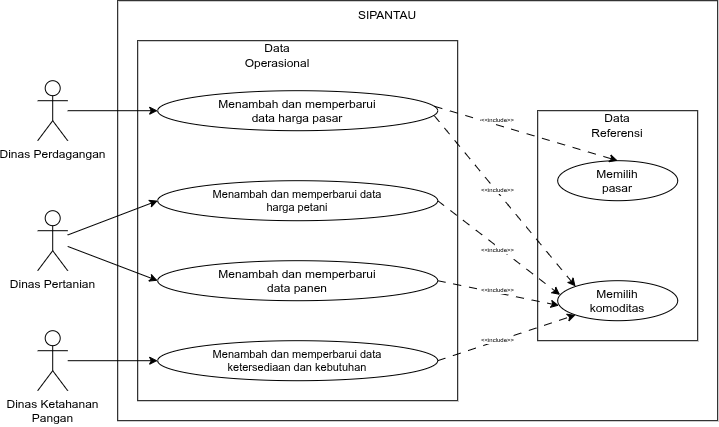

The diagram above was exported from draw.io. Its source (the exported page's mxGraphModel, read from the mxfile embedded in the PNG):
<mxGraphModel dx="1142" dy="787" grid="1" gridSize="10" guides="1" tooltips="1" connect="1" arrows="1" fold="1" page="1" pageScale="1" pageWidth="850" pageHeight="1100" math="0" shadow="0">
  <root>
    <mxCell id="0" />
    <mxCell id="1" parent="0" />
    <mxCell id="hcGQrPiLohKjclvysrhw-1" parent="1" style="rounded=0;whiteSpace=wrap;html=1;fillColor=none;" value="&amp;nbsp; &amp;nbsp; &amp;nbsp; " vertex="1">
      <mxGeometry height="420" width="600" x="120" y="40" as="geometry" />
    </mxCell>
    <mxCell id="hcGQrPiLohKjclvysrhw-2" parent="1" style="text;html=1;whiteSpace=wrap;strokeColor=none;fillColor=none;align=center;verticalAlign=middle;rounded=0;dashed=1;dashPattern=8 8;" value="SIPANTAU" vertex="1">
      <mxGeometry height="30" width="60" x="360" y="40" as="geometry" />
    </mxCell>
    <mxCell id="hcGQrPiLohKjclvysrhw-3" parent="1" style="rounded=0;whiteSpace=wrap;html=1;fillColor=none;" value="" vertex="1">
      <mxGeometry height="230" width="160" x="540" y="150" as="geometry" />
    </mxCell>
    <mxCell id="hcGQrPiLohKjclvysrhw-4" parent="1" style="text;html=1;whiteSpace=wrap;strokeColor=none;fillColor=none;align=center;verticalAlign=middle;rounded=0;" value="Data Referensi" vertex="1">
      <mxGeometry height="30" width="60" x="590" y="150" as="geometry" />
    </mxCell>
    <mxCell id="hcGQrPiLohKjclvysrhw-6" parent="1" style="ellipse;whiteSpace=wrap;html=1;shapeInside=1;fillColor=none;" value="Memilih komoditas" vertex="1">
      <mxGeometry height="40" width="120" x="560" y="320" as="geometry" />
    </mxCell>
    <mxCell id="hcGQrPiLohKjclvysrhw-8" parent="1" style="ellipse;whiteSpace=wrap;html=1;shapeInside=1;fillColor=none;" value="Memilih pasar" vertex="1">
      <mxGeometry height="40" width="120" x="560" y="200" as="geometry" />
    </mxCell>
    <mxCell id="hcGQrPiLohKjclvysrhw-9" parent="1" style="rounded=0;whiteSpace=wrap;html=1;fillColor=none;" value=" " vertex="1">
      <mxGeometry height="360" width="320" x="140" y="80" as="geometry" />
    </mxCell>
    <mxCell id="hcGQrPiLohKjclvysrhw-10" parent="1" style="text;html=1;whiteSpace=wrap;strokeColor=none;fillColor=none;align=center;verticalAlign=middle;rounded=0;" value="Data Operasional" vertex="1">
      <mxGeometry height="30" width="60" x="250" y="80" as="geometry" />
    </mxCell>
    <mxCell id="hcGQrPiLohKjclvysrhw-54" edge="1" parent="1" source="hcGQrPiLohKjclvysrhw-17" style="rounded=0;orthogonalLoop=1;jettySize=auto;html=1;entryX=0.02;entryY=0.355;entryDx=0;entryDy=0;fontSize=6;curved=0;entryPerimeter=0;exitX=1;exitY=0.5;exitDx=0;exitDy=0;dashed=1;dashPattern=8 8;" target="hcGQrPiLohKjclvysrhw-6" value="&amp;lt;&amp;lt;include&amp;gt;&amp;gt;">
      <mxGeometry relative="1" x="0.0106" y="-3" as="geometry">
        <mxPoint as="offset" />
        <Array as="points">
          <mxPoint x="440" y="240" />
        </Array>
      </mxGeometry>
    </mxCell>
    <mxCell id="hcGQrPiLohKjclvysrhw-61" edge="1" parent="1" source="hcGQrPiLohKjclvysrhw-19" style="rounded=0;orthogonalLoop=1;jettySize=auto;html=1;entryX=0;entryY=1;entryDx=0;entryDy=0;curved=0;fontSize=6;dashed=1;dashPattern=8 8;exitX=1;exitY=0.5;exitDx=0;exitDy=0;" target="hcGQrPiLohKjclvysrhw-6" value="&amp;lt;&amp;lt;include&amp;gt;&amp;gt;">
      <mxGeometry relative="1" x="-0.1277" as="geometry">
        <mxPoint as="offset" />
        <Array as="points" />
      </mxGeometry>
    </mxCell>
    <mxCell id="hcGQrPiLohKjclvysrhw-62" edge="1" parent="1" source="hcGQrPiLohKjclvysrhw-20" style="edgeStyle=none;rounded=0;orthogonalLoop=1;jettySize=auto;html=1;entryX=0.011;entryY=0.621;entryDx=0;entryDy=0;curved=0;entryPerimeter=0;fontSize=6;exitX=1;exitY=0.5;exitDx=0;exitDy=0;dashed=1;dashPattern=8 8;" target="hcGQrPiLohKjclvysrhw-6" value="&amp;lt;&amp;lt;include&amp;gt;&amp;gt;">
      <mxGeometry relative="1" x="-0.0183" y="2" as="geometry">
        <mxPoint as="offset" />
        <Array as="points" />
      </mxGeometry>
    </mxCell>
    <mxCell id="hcGQrPiLohKjclvysrhw-44" edge="1" parent="1" source="hcGQrPiLohKjclvysrhw-41" style="rounded=0;orthogonalLoop=1;jettySize=auto;html=1;entryX=0;entryY=0.5;entryDx=0;entryDy=0;" target="hcGQrPiLohKjclvysrhw-11">
      <mxGeometry relative="1" as="geometry" />
    </mxCell>
    <mxCell id="hcGQrPiLohKjclvysrhw-41" parent="1" style="shape=umlActor;verticalLabelPosition=bottom;verticalAlign=top;html=1;outlineConnect=0;fillColor=none;" value="Dinas Perdagangan" vertex="1">
      <mxGeometry height="60" width="30" x="40" y="120" as="geometry" />
    </mxCell>
    <mxCell id="hcGQrPiLohKjclvysrhw-53" edge="1" parent="1" source="hcGQrPiLohKjclvysrhw-52" style="rounded=0;orthogonalLoop=1;jettySize=auto;html=1;entryX=0;entryY=0.5;entryDx=0;entryDy=0;" target="hcGQrPiLohKjclvysrhw-17">
      <mxGeometry relative="1" as="geometry" />
    </mxCell>
    <mxCell id="hcGQrPiLohKjclvysrhw-57" edge="1" parent="1" source="hcGQrPiLohKjclvysrhw-52" style="edgeStyle=none;rounded=0;orthogonalLoop=1;jettySize=auto;html=1;entryX=0;entryY=0.5;entryDx=0;entryDy=0;" target="hcGQrPiLohKjclvysrhw-20">
      <mxGeometry relative="1" as="geometry" />
    </mxCell>
    <mxCell id="hcGQrPiLohKjclvysrhw-52" parent="1" style="shape=umlActor;verticalLabelPosition=bottom;verticalAlign=top;html=1;outlineConnect=0;fillColor=none;" value="Dinas Pertanian" vertex="1">
      <mxGeometry height="60" width="30" x="40" y="250" as="geometry" />
    </mxCell>
    <mxCell id="hcGQrPiLohKjclvysrhw-59" edge="1" parent="1" source="hcGQrPiLohKjclvysrhw-58" style="edgeStyle=none;rounded=0;orthogonalLoop=1;jettySize=auto;html=1;entryX=0;entryY=0.5;entryDx=0;entryDy=0;" target="hcGQrPiLohKjclvysrhw-19">
      <mxGeometry relative="1" as="geometry" />
    </mxCell>
    <mxCell id="hcGQrPiLohKjclvysrhw-58" parent="1" style="shape=umlActor;verticalLabelPosition=bottom;verticalAlign=top;html=1;outlineConnect=0;fillColor=none;" value="Dinas Ketahanan&lt;div&gt;Pangan&lt;/div&gt;" vertex="1">
      <mxGeometry height="60" width="30" x="40" y="370" as="geometry" />
    </mxCell>
    <mxCell id="hcGQrPiLohKjclvysrhw-51" edge="1" parent="1" source="hcGQrPiLohKjclvysrhw-11" style="rounded=0;orthogonalLoop=1;jettySize=auto;html=1;entryX=0.5;entryY=0;entryDx=0;entryDy=0;textDirection=ltr;fontSize=6;curved=0;exitX=0.989;exitY=0.391;exitDx=0;exitDy=0;exitPerimeter=0;dashed=1;dashPattern=8 8;" target="hcGQrPiLohKjclvysrhw-8" value="&amp;lt;&amp;lt;include&amp;gt;&amp;gt;">
      <mxGeometry relative="1" x="-0.3239" y="4" as="geometry">
        <mxPoint as="offset" />
        <Array as="points" />
      </mxGeometry>
    </mxCell>
    <mxCell id="hcGQrPiLohKjclvysrhw-49" edge="1" parent="1" source="hcGQrPiLohKjclvysrhw-11" style="rounded=0;orthogonalLoop=1;jettySize=auto;html=1;horizontal=1;entryX=0;entryY=0;entryDx=0;entryDy=0;verticalAlign=middle;textDirection=ltr;fontSize=6;labelBackgroundColor=default;textShadow=0;curved=1;exitX=0.988;exitY=0.627;exitDx=0;exitDy=0;exitPerimeter=0;dashed=1;dashPattern=8 8;" target="hcGQrPiLohKjclvysrhw-6" value="&amp;lt;&amp;lt;include&amp;gt;&amp;gt;">
      <mxGeometry relative="1" x="-0.1138" y="1" as="geometry">
        <mxPoint as="offset" />
        <Array as="points" />
      </mxGeometry>
    </mxCell>
    <mxCell id="In-xW4Wc4xNU4sbTcqVR-1" connectable="0" parent="1" style="group" value="" vertex="1">
      <mxGeometry height="290" width="280" x="160" y="130" as="geometry" />
    </mxCell>
    <mxCell id="hcGQrPiLohKjclvysrhw-11" parent="In-xW4Wc4xNU4sbTcqVR-1" style="ellipse;whiteSpace=wrap;html=1;shapeInside=1;fillColor=none;" value="Menambah dan memperbarui data harga pasar" vertex="1">
      <mxGeometry height="40" width="279.99999999999994" as="geometry" />
    </mxCell>
    <mxCell id="hcGQrPiLohKjclvysrhw-17" parent="In-xW4Wc4xNU4sbTcqVR-1" style="ellipse;whiteSpace=wrap;html=1;shapeInside=1;fillColor=none;fontSize=11;" value="Menambah dan memperbarui data harga petani" vertex="1">
      <mxGeometry height="40" width="279.99999999999994" y="90" as="geometry" />
    </mxCell>
    <mxCell id="hcGQrPiLohKjclvysrhw-19" parent="In-xW4Wc4xNU4sbTcqVR-1" style="ellipse;whiteSpace=wrap;html=1;shapeInside=1;fillColor=none;fontSize=11;" value="Menambah dan memperbarui data ketersediaan dan kebutuhan" vertex="1">
      <mxGeometry height="40" width="279.99999999999994" y="250" as="geometry" />
    </mxCell>
    <mxCell id="hcGQrPiLohKjclvysrhw-20" parent="In-xW4Wc4xNU4sbTcqVR-1" style="ellipse;whiteSpace=wrap;html=1;shapeInside=1;fillColor=none;fontSize=12;" value="Menambah dan memperbarui data panen" vertex="1">
      <mxGeometry height="40" width="279.99999999999994" y="170" as="geometry" />
    </mxCell>
  </root>
</mxGraphModel>